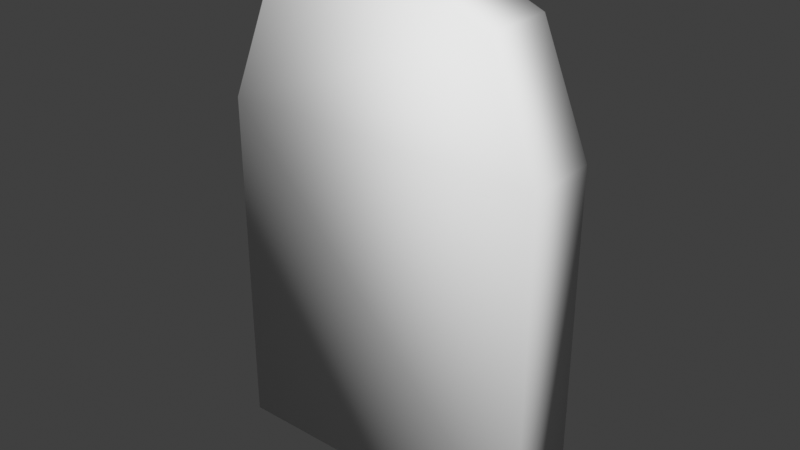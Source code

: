 # Source: gravestone1.blend  (saved by Blender 4.5.91; exported with 4.5.12 LTS)
import bpy
from mathutils import Matrix  # noqa: F401  (used for matrix-valued properties, if any)

bpy.ops.wm.read_factory_settings(use_empty=True)
scene = bpy.context.scene
scene.name = 'Scene'

# ---- world
world_world = bpy.data.worlds.new('World'); scene.world = world_world
world_world.use_nodes = True; world_world.node_tree.nodes.clear()
_N = world_world.node_tree.nodes; _L = world_world.node_tree.links
n0 = _N.new('ShaderNodeOutputWorld'); n0.name = 'World Output'; n0.location = (300, 300)
n1 = _N.new('ShaderNodeBackground'); n1.name = 'Background'; n1.location = (10, 300)
n1.inputs[0].default_value = (0.05088, 0.05088, 0.05088, 1.0)
_L.new(n1.outputs[0], n0.inputs[0])
n0.is_active_output = True
world_world.color = (0.05088, 0.05088, 0.05088)
world_world.use_sun_shadow = False
world_world.sun_shadow_jitter_overblur = 0.0

# ---- meshes
me_gravestone1_mesh = bpy.data.meshes.new('gravestone1 mesh')
me_gravestone1_mesh.from_pydata([(-0.9749, -0.2172, 1.985), (0.9749, -0.2172, -0.1003), (-0.9749, -0.2172, -0.1003), (0.9749, -0.2172, 1.985), (5.713e-10, -0.2172, 2.959), (-0.689, -0.2172, 2.674), (0.689, -0.2172, 2.674), (-0.9749, 0.2172, 1.985), (0.9749, 0.2172, -0.1003), (-0.9749, 0.2172, -0.1003), (0.9749, 0.2172, 1.985), (5.713e-10, 0.2172, 2.959), (-0.689, 0.2172, 2.674), (0.689, 0.2172, 2.674)], [], [(1, 3, 0, 2), (1, 8, 10, 3), (0, 7, 9, 2), (2, 9, 8, 1), (5, 12, 7, 0), (3, 10, 13, 6), (4, 11, 12, 5), (6, 13, 11, 4), (0, 3, 6, 5), (5, 6, 4), (8, 9, 7, 10), (7, 12, 13, 10), (12, 11, 13)])
me_gravestone1_mesh.polygons.foreach_set('use_smooth', [True] * 13)
_uv = me_gravestone1_mesh.uv_layers.new(name='UVMap')
_uv.uv.foreach_set('vector', [0.2101, 0.09324, 0.2101, 0.503, 0.5932, 0.503, 0.5932, 0.09324, 0.09324, 0.007871, 0.007871, 0.007871, 0.007871, 0.4176, 0.09324, 0.4176, 0.109, 0.4176, 0.1943, 0.4176, 0.1943, 0.007871, 0.109, 0.007871, 0.5932, 0.09324, 0.5932, 0.007871, 0.2101, 0.007871, 0.2101, 0.09324, 0.109, 0.5642, 0.1943, 0.5642, 0.1943, 0.4176, 0.109, 0.4176, 0.09324, 0.4176, 0.007871, 0.4176, 0.007871, 0.5642, 0.09324, 0.5642, 0.109, 0.7107, 0.1943, 0.7107, 0.1943, 0.5642, 0.109, 0.5642, 0.09324, 0.5642, 0.007871, 0.5642, 0.007871, 0.7107, 0.09324, 0.7107, 0.5932, 0.503, 0.2101, 0.503, 0.2663, 0.6383, 0.5371, 0.6383, 0.5371, 0.6383, 0.2663, 0.6383, 0.4017, 0.6944, 0.9921, 0.007871, 0.609, 0.007871, 0.609, 0.4176, 0.9921, 0.4176, 0.609, 0.4176, 0.6652, 0.553, 0.936, 0.553, 0.9921, 0.4176, 0.6652, 0.553, 0.8006, 0.6091, 0.936, 0.553])
me_gravestone1_mesh.update()

# ---- objects
ob_gravestone1 = bpy.data.objects.new('gravestone1', me_gravestone1_mesh)

# ---- transforms, parenting, visibility, modifiers, constraints
ob_gravestone1.location = (0.0, 0.0, 0.0)

# ---- collection membership
scene.collection.objects.link(ob_gravestone1)

# ---- scene / render settings (as saved in the file)
scene.frame_start = 1; scene.frame_end = 250; scene.frame_set(1)
scene.render.engine = 'BLENDER_EEVEE_NEXT'
scene.eevee.ray_tracing_options.trace_max_roughness = 0.0
scene.view_settings.view_transform = 'Standard'
bpy.context.view_layer.update()

# ---- added for rendering (the .blend has no active camera and no usable light): camera, sun
cam_auto = bpy.data.cameras.new('AutoCamera')
cam_auto.lens = 50.0
cam_auto.sensor_width = 36.0
cam_auto.clip_end = 1000.0
ob_auto_camera = bpy.data.objects.new('AutoCamera', cam_auto)
scene.collection.objects.link(ob_auto_camera)
ob_auto_camera.location = (3.38069, -4.05683, 4.13404)
ob_auto_camera.rotation_euler = (1.09748, -7.21219e-08, 0.694738)
scene.camera = ob_auto_camera
light_auto_sun = bpy.data.lights.new('AutoSun', 'SUN')
light_auto_sun.energy = 3.0
light_auto_sun.angle = 0.0523599
ob_auto_sun = bpy.data.objects.new('AutoSun', light_auto_sun)
scene.collection.objects.link(ob_auto_sun)
ob_auto_sun.rotation_euler = (0.872665, 0.174533, 0.523599)
bpy.context.view_layer.update()
